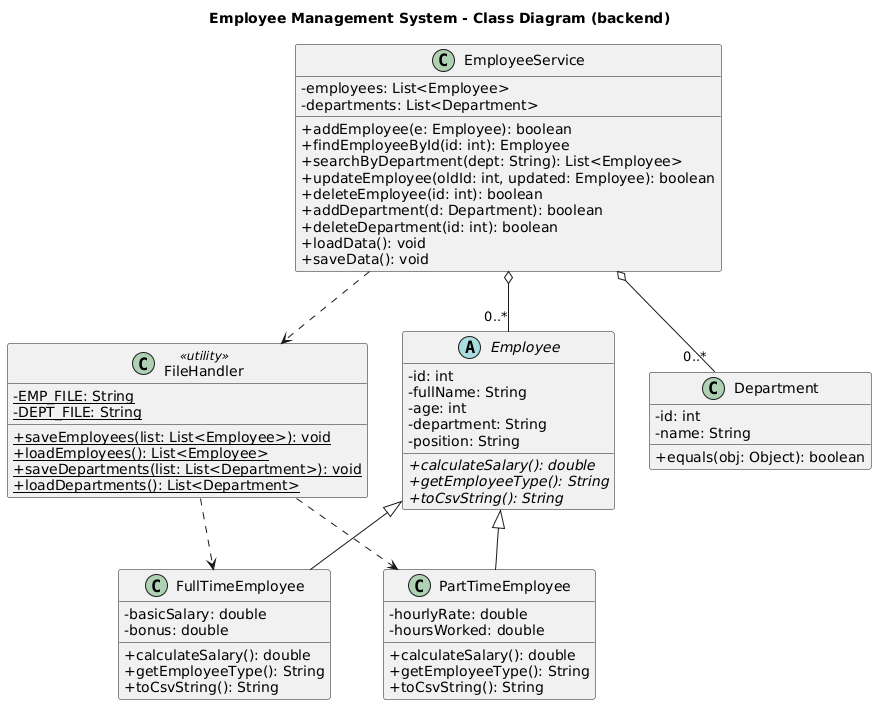

The diagram above was rendered by PlantUML. Its source (embedded in the PNG):
@startuml
title Employee Management System - Class Diagram (backend)

skinparam shadowing false
skinparam classAttributeIconSize 0
hide empty members

abstract class Employee {
  - id: int
  - fullName: String
  - age: int
  - department: String
  - position: String
  + {abstract} calculateSalary(): double
  + {abstract} getEmployeeType(): String
  + {abstract} toCsvString(): String
}

class FullTimeEmployee {
  - basicSalary: double
  - bonus: double
  + calculateSalary(): double
  + getEmployeeType(): String
  + toCsvString(): String
}

class PartTimeEmployee {
  - hourlyRate: double
  - hoursWorked: double
  + calculateSalary(): double
  + getEmployeeType(): String
  + toCsvString(): String
}

class Department {
  - id: int
  - name: String
  + equals(obj: Object): boolean
}

class EmployeeService {
  - employees: List<Employee>
  - departments: List<Department>
  + addEmployee(e: Employee): boolean
  + findEmployeeById(id: int): Employee
  + searchByDepartment(dept: String): List<Employee>
  + updateEmployee(oldId: int, updated: Employee): boolean
  + deleteEmployee(id: int): boolean
  + addDepartment(d: Department): boolean
  + deleteDepartment(id: int): boolean
  + loadData(): void
  + saveData(): void
}

class FileHandler <<utility>> {
  - {static} EMP_FILE: String
  - {static} DEPT_FILE: String
  + {static} saveEmployees(list: List<Employee>): void
  + {static} loadEmployees(): List<Employee>
  + {static} saveDepartments(list: List<Department>): void
  + {static} loadDepartments(): List<Department>
}

Employee <|-- FullTimeEmployee
Employee <|-- PartTimeEmployee

EmployeeService o-- "0..*" Employee 
EmployeeService o-- "0..*" Department 

EmployeeService ..> FileHandler 
FileHandler ..> FullTimeEmployee 
FileHandler ..> PartTimeEmployee
@enduml